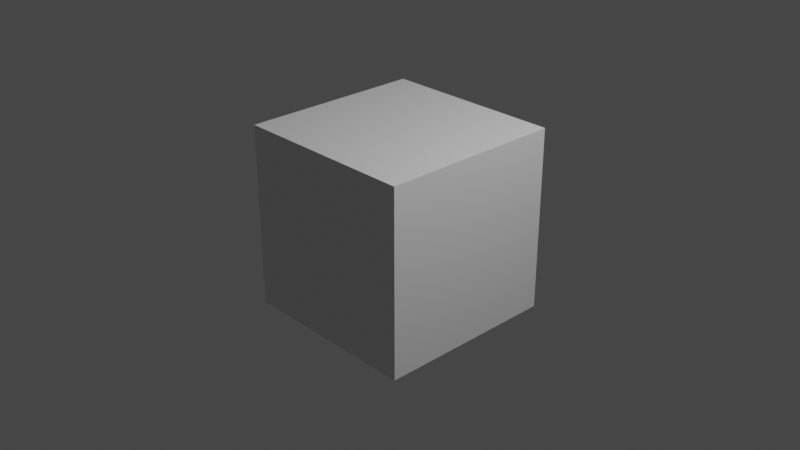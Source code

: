# Source: v_shotgun_pyro-draw.blend  (saved by Blender 2.92.15; exported with 4.5.12 LTS)
import bpy
from mathutils import Matrix  # noqa: F401  (used for matrix-valued properties, if any)

bpy.ops.wm.read_factory_settings(use_empty=True)
scene = bpy.context.scene
scene.name = 'draw'

# ---- collections
col_collection = bpy.data.collections.new('Collection'); scene.collection.children.link(col_collection)
col_v_shotgun_pyro = bpy.data.collections.new('v_shotgun_pyro'); scene.collection.children.link(col_v_shotgun_pyro)

# ---- materials (node trees are filled in below, after node groups)
mat_material = bpy.data.materials.new('Material')
mat_material.alpha_threshold = 0.0
mat_material.use_transparent_shadow = False
mat_material.line_color = (0.0, 0.0, 0.0, 1.0)

# ---- material node trees
mat_material.use_nodes = True; mat_material.node_tree.nodes.clear()
_N = mat_material.node_tree.nodes; _L = mat_material.node_tree.links
n0 = _N.new('ShaderNodeOutputMaterial'); n0.name = 'Material Output'; n0.location = (300, 300)
n1 = _N.new('ShaderNodeBsdfPrincipled'); n1.name = 'Principled BSDF'; n1.location = (10, 300)
n1.distribution = 'GGX'
n1.subsurface_method = 'BURLEY'
n1.inputs[2].default_value = 0.4
n1.inputs[3].default_value = 1.45
n1.inputs[27].default_value = (0.0, 0.0, 0.0, 1.0)
n1.inputs[28].default_value = 1.0
_L.new(n1.outputs[0], n0.inputs[0])
n0.is_active_output = True

# ---- world
world_world = bpy.data.worlds.new('World'); scene.world = world_world
world_world.use_nodes = True; world_world.node_tree.nodes.clear()
_N = world_world.node_tree.nodes; _L = world_world.node_tree.links
n0 = _N.new('ShaderNodeOutputWorld'); n0.name = 'World Output'; n0.location = (300, 300)
n1 = _N.new('ShaderNodeBackground'); n1.name = 'Background'; n1.location = (10, 300)
n1.inputs[0].default_value = (0.05088, 0.05088, 0.05088, 1.0)
_L.new(n1.outputs[0], n0.inputs[0])
n0.is_active_output = True
world_world.color = (0.05088, 0.05088, 0.05088)
world_world.use_sun_shadow = False
world_world.sun_shadow_jitter_overblur = 0.0

# ---- cameras
cam_camera = bpy.data.cameras.new('Camera')
cam_camera.clip_end = 100.0
cam_camera.ortho_scale = 7.314

# ---- lights
light_light = bpy.data.lights.new('Light', 'POINT')
light_light.transmission_factor = 0.0
light_light.energy = 1000.0
light_light.shadow_soft_size = 0.1
light_light.shadow_maximum_resolution = 0.006
light_light.use_absolute_resolution = True

# ---- meshes
me_cube = bpy.data.meshes.new('Cube')
me_cube.from_pydata([(1.0, 1.0, 1.0), (1.0, 1.0, -1.0), (1.0, -1.0, 1.0), (1.0, -1.0, -1.0), (-1.0, 1.0, 1.0), (-1.0, 1.0, -1.0), (-1.0, -1.0, 1.0), (-1.0, -1.0, -1.0)], [], [(0, 4, 6, 2), (3, 2, 6, 7), (7, 6, 4, 5), (5, 1, 3, 7), (1, 0, 2, 3), (5, 4, 0, 1)])
_uv = me_cube.uv_layers.new(name='UVMap')
_uv.uv.foreach_set('vector', [0.625, 0.5, 0.875, 0.5, 0.875, 0.75, 0.625, 0.75, 0.375, 0.75, 0.625, 0.75, 0.625, 1.0, 0.375, 1.0, 0.375, 0.0, 0.625, 0.0, 0.625, 0.25, 0.375, 0.25, 0.125, 0.5, 0.375, 0.5, 0.375, 0.75, 0.125, 0.75, 0.375, 0.5, 0.625, 0.5, 0.625, 0.75, 0.375, 0.75, 0.375, 0.25, 0.625, 0.25, 0.625, 0.5, 0.375, 0.5])
me_cube.materials.append(mat_material)
me_cube.use_remesh_preserve_volume = False
me_cube.use_remesh_preserve_attributes = False
me_cube.use_mirror_vertex_groups = False
me_cube.update()
arm_v_shotgun_pyro_qc_skeleton = bpy.data.armatures.new('v_shotgun_pyro.qc_skeleton')  # bones are not reproduced

# ---- objects
ob_v_shotgun_pyro_qc_skeleton_proxy = bpy.data.objects.new('v_shotgun_pyro.qc_skeleton_proxy', arm_v_shotgun_pyro_qc_skeleton)
ob_cube = bpy.data.objects.new('Cube', me_cube)
ob_light = bpy.data.objects.new('Light', light_light)
ob_camera = bpy.data.objects.new('Camera', cam_camera)

# ---- transforms, parenting, visibility, modifiers, constraints
ob_v_shotgun_pyro_qc_skeleton_proxy.location = (0.0, 0.0, 0.0)
ob_v_shotgun_pyro_qc_skeleton_proxy.empty_image_offset = (-0.5, -0.5)
ob_v_shotgun_pyro_qc_skeleton_proxy.lineart.crease_threshold = 0.0
ob_cube.location = (0.0, 0.0, 0.0)
ob_cube.lock_rotations_4d = False
ob_cube.empty_display_type = 'ARROWS'
ob_cube.lineart.crease_threshold = 0.0
ob_light.location = (4.076, 1.005, 5.904)
ob_light.rotation_euler = (0.6503, 0.05522, 1.866)
ob_light.lock_rotations_4d = False
ob_light.empty_display_type = 'ARROWS'
ob_light.color = (0.0, 0.0, 0.0, 0.0)
ob_light.lineart.crease_threshold = 0.0
ob_camera.location = (7.359, -6.926, 4.958)
ob_camera.rotation_euler = (1.109, 0.0, 0.8149)
ob_camera.lock_rotations_4d = False
ob_camera.empty_display_type = 'ARROWS'
ob_camera.color = (0.0, 0.0, 0.0, 0.0)
ob_camera.display_type = 'WIRE'
ob_camera.lineart.crease_threshold = 0.0

# ---- collection membership
scene.collection.objects.link(ob_v_shotgun_pyro_qc_skeleton_proxy)
col_collection.objects.link(ob_cube)
col_collection.objects.link(ob_light)
col_collection.objects.link(ob_camera)

# ---- scene / render settings (as saved in the file)
scene.camera = ob_camera
scene.frame_start = 0; scene.frame_end = 40; scene.frame_set(0)
scene.render.engine = 'BLENDER_EEVEE_NEXT'
scene.cycles.use_denoising = False
scene.cycles.samples = 128
scene.cycles.sampling_pattern = 'TABULATED_SOBOL'
scene.cycles.use_adaptive_sampling = False
scene.cycles.use_light_tree = False
scene.view_settings.view_transform = 'Filmic'
bpy.context.view_layer.update()
